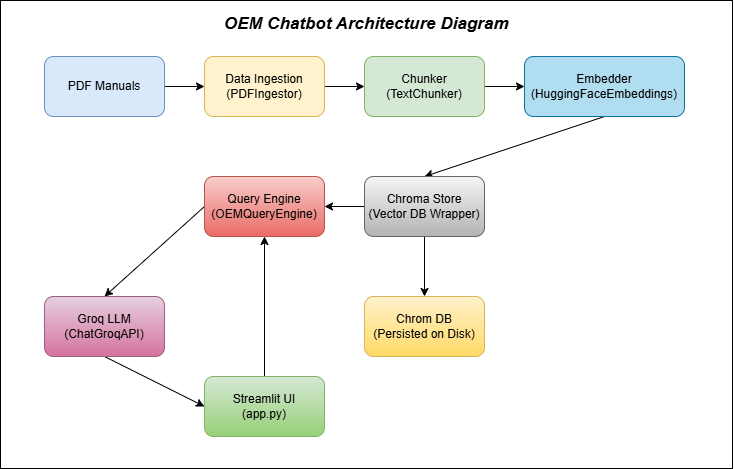

The diagram above was exported from draw.io. Its source (the exported page's mxGraphModel, read from the mxfile embedded in the PNG):
<mxGraphModel dx="1066" dy="599" grid="1" gridSize="6" guides="1" tooltips="1" connect="1" arrows="1" fold="1" page="1" pageScale="1" pageWidth="850" pageHeight="1100" background="#ffffff" math="0" shadow="1">
  <root>
    <mxCell id="0" />
    <mxCell id="1" parent="0" />
    <mxCell id="12" style="edgeStyle=none;html=1;exitX=1;exitY=0.5;exitDx=0;exitDy=0;" edge="1" parent="1" source="3" target="4">
      <mxGeometry relative="1" as="geometry" />
    </mxCell>
    <mxCell id="3" value="PDF Manuals" style="rounded=1;whiteSpace=wrap;html=1;fillColor=#dae8fc;strokeColor=#6c8ebf;" vertex="1" parent="1">
      <mxGeometry x="80" y="80" width="120" height="60" as="geometry" />
    </mxCell>
    <mxCell id="13" style="edgeStyle=none;html=1;exitX=1;exitY=0.5;exitDx=0;exitDy=0;" edge="1" parent="1" source="4" target="5">
      <mxGeometry relative="1" as="geometry" />
    </mxCell>
    <mxCell id="4" value="Data Ingestion&lt;div&gt;(PDFIngestor)&lt;/div&gt;" style="rounded=1;whiteSpace=wrap;html=1;fillColor=#fff2cc;strokeColor=#d6b656;" vertex="1" parent="1">
      <mxGeometry x="240" y="80" width="120" height="60" as="geometry" />
    </mxCell>
    <mxCell id="14" style="edgeStyle=none;html=1;exitX=1;exitY=0.5;exitDx=0;exitDy=0;" edge="1" parent="1" source="5" target="6">
      <mxGeometry relative="1" as="geometry" />
    </mxCell>
    <mxCell id="5" value="Chunker&lt;div&gt;(TextChunker)&lt;/div&gt;" style="rounded=1;whiteSpace=wrap;html=1;fillColor=#d5e8d4;strokeColor=#82b366;" vertex="1" parent="1">
      <mxGeometry x="400" y="80" width="120" height="60" as="geometry" />
    </mxCell>
    <mxCell id="15" style="edgeStyle=none;html=1;exitX=0.5;exitY=1;exitDx=0;exitDy=0;entryX=0.5;entryY=0;entryDx=0;entryDy=0;" edge="1" parent="1" source="6" target="7">
      <mxGeometry relative="1" as="geometry" />
    </mxCell>
    <mxCell id="6" value="Embedder&lt;div&gt;(HuggingFaceEmbeddings)&lt;/div&gt;" style="rounded=1;whiteSpace=wrap;html=1;fillColor=#b1ddf0;strokeColor=#10739e;" vertex="1" parent="1">
      <mxGeometry x="560" y="80" width="160" height="60" as="geometry" />
    </mxCell>
    <mxCell id="16" style="edgeStyle=none;html=1;exitX=0;exitY=0.5;exitDx=0;exitDy=0;entryX=1;entryY=0.5;entryDx=0;entryDy=0;" edge="1" parent="1" source="7" target="8">
      <mxGeometry relative="1" as="geometry" />
    </mxCell>
    <mxCell id="17" style="edgeStyle=none;html=1;exitX=0.5;exitY=1;exitDx=0;exitDy=0;entryX=0.5;entryY=0;entryDx=0;entryDy=0;" edge="1" parent="1" source="7" target="11">
      <mxGeometry relative="1" as="geometry" />
    </mxCell>
    <mxCell id="7" value="Chroma Store&lt;div&gt;(Vector DB Wrapper)&lt;/div&gt;" style="rounded=1;whiteSpace=wrap;html=1;fillColor=#f5f5f5;strokeColor=#666666;gradientColor=#b3b3b3;" vertex="1" parent="1">
      <mxGeometry x="400" y="200" width="120" height="60" as="geometry" />
    </mxCell>
    <mxCell id="19" style="edgeStyle=none;html=1;exitX=0;exitY=0.5;exitDx=0;exitDy=0;entryX=0.5;entryY=0;entryDx=0;entryDy=0;" edge="1" parent="1" source="8" target="9">
      <mxGeometry relative="1" as="geometry" />
    </mxCell>
    <mxCell id="8" value="Query Engine&lt;div&gt;(OEMQueryEngine)&lt;/div&gt;" style="rounded=1;whiteSpace=wrap;html=1;fillColor=#f8cecc;gradientColor=#ea6b66;strokeColor=#b85450;" vertex="1" parent="1">
      <mxGeometry x="240" y="200" width="120" height="60" as="geometry" />
    </mxCell>
    <mxCell id="20" style="edgeStyle=none;html=1;exitX=0.5;exitY=1;exitDx=0;exitDy=0;entryX=0;entryY=0.5;entryDx=0;entryDy=0;" edge="1" parent="1" source="9" target="10">
      <mxGeometry relative="1" as="geometry" />
    </mxCell>
    <mxCell id="9" value="Groq LLM&lt;div&gt;(ChatGroqAPI)&lt;/div&gt;" style="rounded=1;whiteSpace=wrap;html=1;fillColor=#e6d0de;strokeColor=#996185;gradientColor=#d5739d;" vertex="1" parent="1">
      <mxGeometry x="80" y="320" width="120" height="60" as="geometry" />
    </mxCell>
    <mxCell id="18" style="edgeStyle=none;html=1;exitX=0.5;exitY=0;exitDx=0;exitDy=0;entryX=0.5;entryY=1;entryDx=0;entryDy=0;" edge="1" parent="1" source="10" target="8">
      <mxGeometry relative="1" as="geometry" />
    </mxCell>
    <mxCell id="10" value="Streamlit UI&lt;div&gt;(app.py)&lt;/div&gt;" style="rounded=1;whiteSpace=wrap;html=1;fillColor=#d5e8d4;strokeColor=#82b366;gradientColor=#97d077;" vertex="1" parent="1">
      <mxGeometry x="240" y="400" width="120" height="60" as="geometry" />
    </mxCell>
    <mxCell id="11" value="Chrom DB&lt;div&gt;(Persisted on Disk)&lt;/div&gt;" style="rounded=1;whiteSpace=wrap;html=1;fillColor=#fff2cc;gradientColor=#ffd966;strokeColor=#d6b656;" vertex="1" parent="1">
      <mxGeometry x="400" y="320" width="120" height="60" as="geometry" />
    </mxCell>
    <mxCell id="22" value="" style="rounded=0;whiteSpace=wrap;html=1;fillStyle=dashed;gradientColor=default;fillColor=none;" vertex="1" parent="1">
      <mxGeometry x="36" y="24" width="732" height="468" as="geometry" />
    </mxCell>
    <mxCell id="23" value="&lt;font style=&quot;font-size: 17px;&quot;&gt;&lt;b&gt;&lt;i&gt;OEM Chatbot Architecture Diagram&lt;/i&gt;&lt;/b&gt;&lt;/font&gt;" style="rounded=1;whiteSpace=wrap;html=1;fillColor=none;strokeColor=none;" vertex="1" parent="1">
      <mxGeometry x="243" y="30" width="318" height="36" as="geometry" />
    </mxCell>
  </root>
</mxGraphModel>